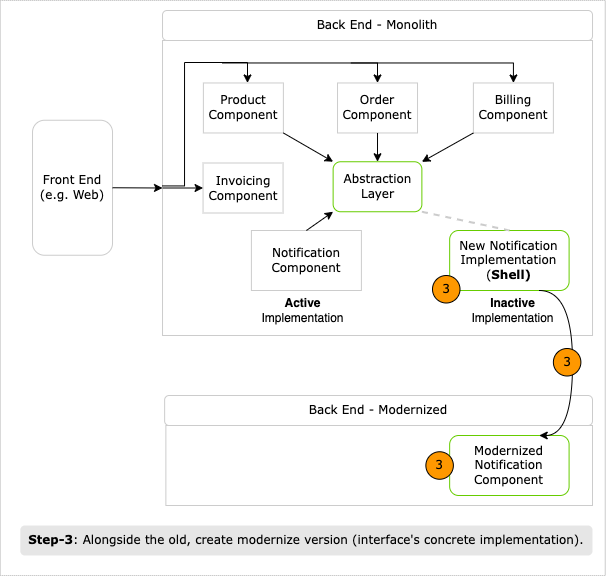

The diagram above was exported from draw.io. Its source (the exported page's mxGraphModel, read from the mxfile embedded in the PNG):
<mxGraphModel dx="-103" dy="829" grid="1" gridSize="10" guides="1" tooltips="1" connect="1" arrows="1" fold="1" page="1" pageScale="1" pageWidth="850" pageHeight="1100" math="0" shadow="0">
  <root>
    <mxCell id="0" />
    <mxCell id="1" parent="0" />
    <mxCell id="2" value="" style="rounded=0;whiteSpace=wrap;html=1;strokeColor=#B3B3B3;fillColor=default;strokeWidth=1;dashed=1;dashPattern=1 1;shadow=0;fontFamily=Verdana;" vertex="1" parent="1">
      <mxGeometry x="937.82" y="1595" width="605" height="575" as="geometry" />
    </mxCell>
    <mxCell id="3" value="" style="rounded=0;whiteSpace=wrap;html=1;strokeColor=#CCCCCC;fontFamily=Verdana;" vertex="1" parent="1">
      <mxGeometry x="1100.01" y="1635" width="430" height="295" as="geometry" />
    </mxCell>
    <mxCell id="4" value="Front End (e.g. Web)" style="text;html=1;strokeColor=#CCCCCC;fillColor=default;align=center;verticalAlign=middle;whiteSpace=wrap;rounded=1;shadow=0;fontFamily=Verdana;" vertex="1" parent="1">
      <mxGeometry x="970.01" y="1714.75" width="80" height="135" as="geometry" />
    </mxCell>
    <mxCell id="5" value="Back End - Monolith" style="text;html=1;strokeColor=#CCCCCC;fillColor=default;align=center;verticalAlign=middle;whiteSpace=wrap;rounded=1;shadow=0;fontFamily=Verdana;" vertex="1" parent="1">
      <mxGeometry x="1100.01" y="1605" width="430" height="30" as="geometry" />
    </mxCell>
    <mxCell id="6" value="Product Component" style="rounded=0;whiteSpace=wrap;html=1;strokeColor=#CCCCCC;fillColor=default;shadow=0;fontFamily=Verdana;" vertex="1" parent="1">
      <mxGeometry x="1140.8799999999999" y="1677.47" width="80" height="50" as="geometry" />
    </mxCell>
    <mxCell id="7" value="Order Component" style="rounded=0;whiteSpace=wrap;html=1;strokeColor=#CCCCCC;fillColor=default;fontFamily=Verdana;shadow=0;" vertex="1" parent="1">
      <mxGeometry x="1275.0099999999998" y="1677.47" width="80" height="50" as="geometry" />
    </mxCell>
    <mxCell id="8" value="Billing Component" style="rounded=0;whiteSpace=wrap;html=1;strokeColor=#CCCCCC;fillColor=default;fontFamily=Verdana;shadow=0;" vertex="1" parent="1">
      <mxGeometry x="1410.8799999999999" y="1677.47" width="80" height="50" as="geometry" />
    </mxCell>
    <mxCell id="9" value="Notification Component" style="rounded=0;whiteSpace=wrap;html=1;strokeColor=#CCCCCC;fillColor=default;fontFamily=Verdana;" vertex="1" parent="1">
      <mxGeometry x="1188.9" y="1825" width="110" height="60" as="geometry" />
    </mxCell>
    <mxCell id="10" value="" style="endArrow=classic;html=1;rounded=0;exitX=1;exitY=1;exitDx=0;exitDy=0;entryX=0;entryY=0;entryDx=0;entryDy=0;fontFamily=Verdana;" edge="1" source="6" target="19" parent="1">
      <mxGeometry width="50" height="50" relative="1" as="geometry">
        <mxPoint x="1169.6299999999999" y="1777.47" as="sourcePoint" />
        <mxPoint x="1243.3700000000001" y="1758.72" as="targetPoint" />
      </mxGeometry>
    </mxCell>
    <mxCell id="11" value="" style="endArrow=classic;html=1;rounded=0;exitX=0.5;exitY=1;exitDx=0;exitDy=0;entryX=0.5;entryY=0;entryDx=0;entryDy=0;fontFamily=Verdana;" edge="1" source="7" target="19" parent="1">
      <mxGeometry width="50" height="50" relative="1" as="geometry">
        <mxPoint x="1199.6299999999999" y="1727.47" as="sourcePoint" />
        <mxPoint x="1287.7450000000001" y="1758.72" as="targetPoint" />
      </mxGeometry>
    </mxCell>
    <mxCell id="12" value="" style="endArrow=classic;html=1;rounded=0;exitX=0;exitY=1;exitDx=0;exitDy=0;fontFamily=Verdana;" edge="1" source="8" target="19" parent="1">
      <mxGeometry width="50" height="50" relative="1" as="geometry">
        <mxPoint x="1199.6299999999999" y="1727.47" as="sourcePoint" />
        <mxPoint x="1320.7675000000002" y="1759.02" as="targetPoint" />
      </mxGeometry>
    </mxCell>
    <mxCell id="13" value="" style="endArrow=classic;html=1;rounded=0;entryX=0;entryY=0.5;entryDx=0;entryDy=0;exitX=1;exitY=0.5;exitDx=0;exitDy=0;fontFamily=Verdana;" edge="1" source="4" target="3" parent="1">
      <mxGeometry width="50" height="50" relative="1" as="geometry">
        <mxPoint x="1099.07" y="1675" as="sourcePoint" />
        <mxPoint x="1321.57" y="1730" as="targetPoint" />
      </mxGeometry>
    </mxCell>
    <mxCell id="14" value="" style="endArrow=classic;html=1;rounded=0;fontFamily=Verdana;edgeStyle=orthogonalEdgeStyle;exitX=-0.001;exitY=0.493;exitDx=0;exitDy=0;exitPerimeter=0;" edge="1" source="3" target="6" parent="1">
      <mxGeometry width="50" height="50" relative="1" as="geometry">
        <mxPoint x="1090" y="1780" as="sourcePoint" />
        <mxPoint x="1133.07" y="1742.47" as="targetPoint" />
        <Array as="points">
          <mxPoint x="1122" y="1780" />
          <mxPoint x="1122" y="1657" />
          <mxPoint x="1185" y="1657" />
        </Array>
      </mxGeometry>
    </mxCell>
    <mxCell id="15" value="" style="endArrow=classic;html=1;rounded=0;entryX=0.5;entryY=0;entryDx=0;entryDy=0;fontFamily=Verdana;edgeStyle=orthogonalEdgeStyle;" edge="1" target="7" parent="1">
      <mxGeometry width="50" height="50" relative="1" as="geometry">
        <mxPoint x="1160.0100000000002" y="1657.4700000000003" as="sourcePoint" />
        <mxPoint x="1200.8799999999999" y="1687.47" as="targetPoint" />
        <Array as="points">
          <mxPoint x="1315.01" y="1658" />
        </Array>
      </mxGeometry>
    </mxCell>
    <mxCell id="16" value="" style="endArrow=classic;html=1;rounded=0;fontFamily=Verdana;edgeStyle=orthogonalEdgeStyle;" edge="1" target="8" parent="1">
      <mxGeometry width="50" height="50" relative="1" as="geometry">
        <mxPoint x="1288.38" y="1657.4700000000003" as="sourcePoint" />
        <mxPoint x="1388.9999999999998" y="1677.47" as="targetPoint" />
      </mxGeometry>
    </mxCell>
    <mxCell id="17" value="Invoicing Component" style="rounded=0;whiteSpace=wrap;html=1;strokeColor=#CCCCCC;fillColor=default;shadow=0;fontFamily=Verdana;" vertex="1" parent="1">
      <mxGeometry x="1140.56" y="1757.5" width="80" height="50" as="geometry" />
    </mxCell>
    <mxCell id="18" value="" style="endArrow=classic;html=1;rounded=0;fontFamily=Verdana;entryX=0;entryY=0.5;entryDx=0;entryDy=0;exitX=0;exitY=0.5;exitDx=0;exitDy=0;" edge="1" source="3" target="17" parent="1">
      <mxGeometry width="50" height="50" relative="1" as="geometry">
        <mxPoint x="1111.3200000000002" y="1725" as="sourcePoint" />
        <mxPoint x="1194.82" y="1685" as="targetPoint" />
      </mxGeometry>
    </mxCell>
    <mxCell id="19" value="Abstraction Layer" style="rounded=1;whiteSpace=wrap;html=1;strokeColor=#66CC00;fillColor=none;fontFamily=Verdana;shadow=0;strokeWidth=1;" vertex="1" parent="1">
      <mxGeometry x="1270.6299999999999" y="1756.25" width="88.75" height="50" as="geometry" />
    </mxCell>
    <mxCell id="20" value="" style="rounded=0;orthogonalLoop=1;jettySize=auto;html=1;fontFamily=Verdana;strokeColor=#000000;endArrow=classic;endFill=1;strokeWidth=1;entryX=0;entryY=1;entryDx=0;entryDy=0;exitX=0.5;exitY=0;exitDx=0;exitDy=0;" edge="1" source="9" target="19" parent="1">
      <mxGeometry relative="1" as="geometry">
        <mxPoint x="1325.5600000000002" y="1781.25" as="targetPoint" />
        <mxPoint x="1400.64" y="1800.0588235294117" as="sourcePoint" />
      </mxGeometry>
    </mxCell>
    <mxCell id="21" value="&lt;b&gt;Step-3&lt;/b&gt;: Alongside the old, create modernize version (interface's concrete implementation)." style="text;html=1;strokeColor=none;fillColor=#E6E6E6;align=center;verticalAlign=middle;whiteSpace=wrap;rounded=1;shadow=0;perimeterSpacing=0;spacing=7;fontFamily=Verdana;" vertex="1" parent="1">
      <mxGeometry x="957.81" y="2120" width="572.19" height="30" as="geometry" />
    </mxCell>
    <mxCell id="22" value="New Notification Implementation&lt;br&gt;(&lt;b&gt;Shell)&lt;/b&gt;" style="rounded=1;whiteSpace=wrap;html=1;strokeColor=#66CC00;fillColor=none;fontFamily=Verdana;shadow=0;strokeWidth=1;" vertex="1" parent="1">
      <mxGeometry x="1387.16" y="1825" width="119.44" height="60" as="geometry" />
    </mxCell>
    <mxCell id="23" value="" style="rounded=0;orthogonalLoop=1;jettySize=auto;html=1;fontFamily=Verdana;strokeColor=#CCCCCC;endArrow=none;endFill=0;entryX=0.5;entryY=0;entryDx=0;entryDy=0;exitX=1;exitY=1;exitDx=0;exitDy=0;strokeWidth=2;dashed=1;" edge="1" source="19" target="22" parent="1">
      <mxGeometry relative="1" as="geometry">
        <mxPoint x="1417.1925" y="1790.5" as="sourcePoint" />
        <mxPoint x="1353.5883333333336" y="1837.5" as="targetPoint" />
      </mxGeometry>
    </mxCell>
    <mxCell id="24" value="&lt;b&gt;Active&lt;/b&gt; Implementation" style="text;html=1;strokeColor=none;fillColor=none;align=center;verticalAlign=middle;whiteSpace=wrap;rounded=0;shadow=0;fontColor=#000000;" vertex="1" parent="1">
      <mxGeometry x="1198.8" y="1890" width="83.19" height="30" as="geometry" />
    </mxCell>
    <mxCell id="25" value="&lt;b&gt;Inactive&lt;/b&gt; Implementation" style="text;html=1;strokeColor=none;fillColor=none;align=center;verticalAlign=middle;whiteSpace=wrap;rounded=0;shadow=0;fontColor=#000000;" vertex="1" parent="1">
      <mxGeometry x="1405.32" y="1890" width="91.11" height="30" as="geometry" />
    </mxCell>
    <mxCell id="26" value="" style="rounded=0;whiteSpace=wrap;html=1;strokeColor=#CCCCCC;shadow=0;strokeWidth=1;fontFamily=Verdana;" vertex="1" parent="1">
      <mxGeometry x="1103.38" y="2020" width="426.62" height="80" as="geometry" />
    </mxCell>
    <mxCell id="27" value="Back End - Modernized" style="text;html=1;strokeColor=#CCCCCC;fillColor=default;align=center;verticalAlign=middle;whiteSpace=wrap;rounded=1;shadow=0;strokeWidth=1;fontFamily=Verdana;" vertex="1" parent="1">
      <mxGeometry x="1102.13" y="1990" width="427.87" height="30" as="geometry" />
    </mxCell>
    <mxCell id="28" value="Modernized&lt;br&gt;Notification Component" style="rounded=1;whiteSpace=wrap;html=1;strokeColor=#66CC00;fillColor=none;fontFamily=Verdana;shadow=0;strokeWidth=1;" vertex="1" parent="1">
      <mxGeometry x="1387.15" y="2030" width="119.44" height="60" as="geometry" />
    </mxCell>
    <mxCell id="29" value="" style="rounded=0;orthogonalLoop=1;jettySize=auto;html=1;fontFamily=Verdana;strokeColor=#000000;endArrow=classic;endFill=1;entryX=0.75;entryY=0;entryDx=0;entryDy=0;exitX=0.75;exitY=1;exitDx=0;exitDy=0;strokeWidth=1;edgeStyle=orthogonalEdgeStyle;curved=1;" edge="1" source="22" target="28" parent="1">
      <mxGeometry relative="1" as="geometry">
        <mxPoint x="1369.3799999999999" y="1816.25" as="sourcePoint" />
        <mxPoint x="1456.88" y="1835" as="targetPoint" />
        <Array as="points">
          <mxPoint x="1510" y="1885" />
          <mxPoint x="1510" y="2030" />
        </Array>
      </mxGeometry>
    </mxCell>
    <mxCell id="30" value="3" style="ellipse;whiteSpace=wrap;html=1;aspect=fixed;fillColor=#FE9800;fontFamily=Verdana;" vertex="1" parent="1">
      <mxGeometry x="1363.3700000000001" y="2046.25" width="27.5" height="27.5" as="geometry" />
    </mxCell>
    <mxCell id="31" value="3" style="ellipse;whiteSpace=wrap;html=1;aspect=fixed;fillColor=#FE9800;fontFamily=Verdana;" vertex="1" parent="1">
      <mxGeometry x="1370" y="1870" width="27.5" height="27.5" as="geometry" />
    </mxCell>
    <mxCell id="32" value="3" style="ellipse;whiteSpace=wrap;html=1;aspect=fixed;fillColor=#FE9800;fontFamily=Verdana;" vertex="1" parent="1">
      <mxGeometry x="1490.8800000000003" y="1943" width="27.5" height="27.5" as="geometry" />
    </mxCell>
  </root>
</mxGraphModel>